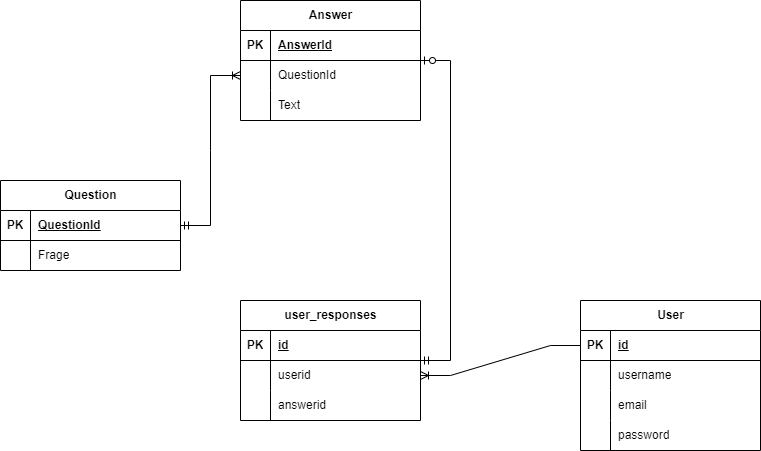

The diagram above was exported from draw.io. Its source (the exported page's mxGraphModel, read from the mxfile embedded in the PNG):
<mxGraphModel dx="1290" dy="639" grid="1" gridSize="10" guides="1" tooltips="1" connect="1" arrows="1" fold="1" page="1" pageScale="1" pageWidth="827" pageHeight="1169" math="0" shadow="0">
  <root>
    <mxCell id="0" />
    <mxCell id="1" parent="0" />
    <mxCell id="r1JWjY9p5FpWhHZbslPE-1" value="Question" style="shape=table;startSize=30;container=1;collapsible=1;childLayout=tableLayout;fixedRows=1;rowLines=0;fontStyle=1;align=center;resizeLast=1;html=1;" parent="1" vertex="1">
      <mxGeometry x="60" y="250" width="180" height="90" as="geometry" />
    </mxCell>
    <mxCell id="r1JWjY9p5FpWhHZbslPE-2" value="" style="shape=tableRow;horizontal=0;startSize=0;swimlaneHead=0;swimlaneBody=0;fillColor=none;collapsible=0;dropTarget=0;points=[[0,0.5],[1,0.5]];portConstraint=eastwest;top=0;left=0;right=0;bottom=1;" parent="r1JWjY9p5FpWhHZbslPE-1" vertex="1">
      <mxGeometry y="30" width="180" height="30" as="geometry" />
    </mxCell>
    <mxCell id="r1JWjY9p5FpWhHZbslPE-3" value="PK" style="shape=partialRectangle;connectable=0;fillColor=none;top=0;left=0;bottom=0;right=0;fontStyle=1;overflow=hidden;whiteSpace=wrap;html=1;" parent="r1JWjY9p5FpWhHZbslPE-2" vertex="1">
      <mxGeometry width="30" height="30" as="geometry">
        <mxRectangle width="30" height="30" as="alternateBounds" />
      </mxGeometry>
    </mxCell>
    <mxCell id="r1JWjY9p5FpWhHZbslPE-4" value="QuestionId" style="shape=partialRectangle;connectable=0;fillColor=none;top=0;left=0;bottom=0;right=0;align=left;spacingLeft=6;fontStyle=5;overflow=hidden;whiteSpace=wrap;html=1;" parent="r1JWjY9p5FpWhHZbslPE-2" vertex="1">
      <mxGeometry x="30" width="150" height="30" as="geometry">
        <mxRectangle width="150" height="30" as="alternateBounds" />
      </mxGeometry>
    </mxCell>
    <mxCell id="r1JWjY9p5FpWhHZbslPE-5" value="" style="shape=tableRow;horizontal=0;startSize=0;swimlaneHead=0;swimlaneBody=0;fillColor=none;collapsible=0;dropTarget=0;points=[[0,0.5],[1,0.5]];portConstraint=eastwest;top=0;left=0;right=0;bottom=0;" parent="r1JWjY9p5FpWhHZbslPE-1" vertex="1">
      <mxGeometry y="60" width="180" height="30" as="geometry" />
    </mxCell>
    <mxCell id="r1JWjY9p5FpWhHZbslPE-6" value="" style="shape=partialRectangle;connectable=0;fillColor=none;top=0;left=0;bottom=0;right=0;editable=1;overflow=hidden;whiteSpace=wrap;html=1;" parent="r1JWjY9p5FpWhHZbslPE-5" vertex="1">
      <mxGeometry width="30" height="30" as="geometry">
        <mxRectangle width="30" height="30" as="alternateBounds" />
      </mxGeometry>
    </mxCell>
    <mxCell id="r1JWjY9p5FpWhHZbslPE-7" value="Frage" style="shape=partialRectangle;connectable=0;fillColor=none;top=0;left=0;bottom=0;right=0;align=left;spacingLeft=6;overflow=hidden;whiteSpace=wrap;html=1;" parent="r1JWjY9p5FpWhHZbslPE-5" vertex="1">
      <mxGeometry x="30" width="150" height="30" as="geometry">
        <mxRectangle width="150" height="30" as="alternateBounds" />
      </mxGeometry>
    </mxCell>
    <mxCell id="r1JWjY9p5FpWhHZbslPE-14" value="Answer" style="shape=table;startSize=30;container=1;collapsible=1;childLayout=tableLayout;fixedRows=1;rowLines=0;fontStyle=1;align=center;resizeLast=1;html=1;" parent="1" vertex="1">
      <mxGeometry x="300" y="70" width="180" height="120" as="geometry" />
    </mxCell>
    <mxCell id="r1JWjY9p5FpWhHZbslPE-15" value="" style="shape=tableRow;horizontal=0;startSize=0;swimlaneHead=0;swimlaneBody=0;fillColor=none;collapsible=0;dropTarget=0;points=[[0,0.5],[1,0.5]];portConstraint=eastwest;top=0;left=0;right=0;bottom=1;" parent="r1JWjY9p5FpWhHZbslPE-14" vertex="1">
      <mxGeometry y="30" width="180" height="30" as="geometry" />
    </mxCell>
    <mxCell id="r1JWjY9p5FpWhHZbslPE-16" value="PK" style="shape=partialRectangle;connectable=0;fillColor=none;top=0;left=0;bottom=0;right=0;fontStyle=1;overflow=hidden;whiteSpace=wrap;html=1;" parent="r1JWjY9p5FpWhHZbslPE-15" vertex="1">
      <mxGeometry width="30" height="30" as="geometry">
        <mxRectangle width="30" height="30" as="alternateBounds" />
      </mxGeometry>
    </mxCell>
    <mxCell id="r1JWjY9p5FpWhHZbslPE-17" value="AnswerId" style="shape=partialRectangle;connectable=0;fillColor=none;top=0;left=0;bottom=0;right=0;align=left;spacingLeft=6;fontStyle=5;overflow=hidden;whiteSpace=wrap;html=1;" parent="r1JWjY9p5FpWhHZbslPE-15" vertex="1">
      <mxGeometry x="30" width="150" height="30" as="geometry">
        <mxRectangle width="150" height="30" as="alternateBounds" />
      </mxGeometry>
    </mxCell>
    <mxCell id="r1JWjY9p5FpWhHZbslPE-18" value="" style="shape=tableRow;horizontal=0;startSize=0;swimlaneHead=0;swimlaneBody=0;fillColor=none;collapsible=0;dropTarget=0;points=[[0,0.5],[1,0.5]];portConstraint=eastwest;top=0;left=0;right=0;bottom=0;" parent="r1JWjY9p5FpWhHZbslPE-14" vertex="1">
      <mxGeometry y="60" width="180" height="30" as="geometry" />
    </mxCell>
    <mxCell id="r1JWjY9p5FpWhHZbslPE-19" value="" style="shape=partialRectangle;connectable=0;fillColor=none;top=0;left=0;bottom=0;right=0;editable=1;overflow=hidden;whiteSpace=wrap;html=1;" parent="r1JWjY9p5FpWhHZbslPE-18" vertex="1">
      <mxGeometry width="30" height="30" as="geometry">
        <mxRectangle width="30" height="30" as="alternateBounds" />
      </mxGeometry>
    </mxCell>
    <mxCell id="r1JWjY9p5FpWhHZbslPE-20" value="QuestionId" style="shape=partialRectangle;connectable=0;fillColor=none;top=0;left=0;bottom=0;right=0;align=left;spacingLeft=6;overflow=hidden;whiteSpace=wrap;html=1;" parent="r1JWjY9p5FpWhHZbslPE-18" vertex="1">
      <mxGeometry x="30" width="150" height="30" as="geometry">
        <mxRectangle width="150" height="30" as="alternateBounds" />
      </mxGeometry>
    </mxCell>
    <mxCell id="r1JWjY9p5FpWhHZbslPE-21" value="" style="shape=tableRow;horizontal=0;startSize=0;swimlaneHead=0;swimlaneBody=0;fillColor=none;collapsible=0;dropTarget=0;points=[[0,0.5],[1,0.5]];portConstraint=eastwest;top=0;left=0;right=0;bottom=0;" parent="r1JWjY9p5FpWhHZbslPE-14" vertex="1">
      <mxGeometry y="90" width="180" height="30" as="geometry" />
    </mxCell>
    <mxCell id="r1JWjY9p5FpWhHZbslPE-22" value="" style="shape=partialRectangle;connectable=0;fillColor=none;top=0;left=0;bottom=0;right=0;editable=1;overflow=hidden;whiteSpace=wrap;html=1;" parent="r1JWjY9p5FpWhHZbslPE-21" vertex="1">
      <mxGeometry width="30" height="30" as="geometry">
        <mxRectangle width="30" height="30" as="alternateBounds" />
      </mxGeometry>
    </mxCell>
    <mxCell id="r1JWjY9p5FpWhHZbslPE-23" value="Text" style="shape=partialRectangle;connectable=0;fillColor=none;top=0;left=0;bottom=0;right=0;align=left;spacingLeft=6;overflow=hidden;whiteSpace=wrap;html=1;" parent="r1JWjY9p5FpWhHZbslPE-21" vertex="1">
      <mxGeometry x="30" width="150" height="30" as="geometry">
        <mxRectangle width="150" height="30" as="alternateBounds" />
      </mxGeometry>
    </mxCell>
    <mxCell id="r1JWjY9p5FpWhHZbslPE-40" value="User" style="shape=table;startSize=30;container=1;collapsible=1;childLayout=tableLayout;fixedRows=1;rowLines=0;fontStyle=1;align=center;resizeLast=1;html=1;" parent="1" vertex="1">
      <mxGeometry x="640" y="370" width="180" height="150" as="geometry" />
    </mxCell>
    <mxCell id="r1JWjY9p5FpWhHZbslPE-41" value="" style="shape=tableRow;horizontal=0;startSize=0;swimlaneHead=0;swimlaneBody=0;fillColor=none;collapsible=0;dropTarget=0;points=[[0,0.5],[1,0.5]];portConstraint=eastwest;top=0;left=0;right=0;bottom=1;" parent="r1JWjY9p5FpWhHZbslPE-40" vertex="1">
      <mxGeometry y="30" width="180" height="30" as="geometry" />
    </mxCell>
    <mxCell id="r1JWjY9p5FpWhHZbslPE-42" value="PK" style="shape=partialRectangle;connectable=0;fillColor=none;top=0;left=0;bottom=0;right=0;fontStyle=1;overflow=hidden;whiteSpace=wrap;html=1;" parent="r1JWjY9p5FpWhHZbslPE-41" vertex="1">
      <mxGeometry width="30" height="30" as="geometry">
        <mxRectangle width="30" height="30" as="alternateBounds" />
      </mxGeometry>
    </mxCell>
    <mxCell id="r1JWjY9p5FpWhHZbslPE-43" value="id" style="shape=partialRectangle;connectable=0;fillColor=none;top=0;left=0;bottom=0;right=0;align=left;spacingLeft=6;fontStyle=5;overflow=hidden;whiteSpace=wrap;html=1;" parent="r1JWjY9p5FpWhHZbslPE-41" vertex="1">
      <mxGeometry x="30" width="150" height="30" as="geometry">
        <mxRectangle width="150" height="30" as="alternateBounds" />
      </mxGeometry>
    </mxCell>
    <mxCell id="r1JWjY9p5FpWhHZbslPE-44" value="" style="shape=tableRow;horizontal=0;startSize=0;swimlaneHead=0;swimlaneBody=0;fillColor=none;collapsible=0;dropTarget=0;points=[[0,0.5],[1,0.5]];portConstraint=eastwest;top=0;left=0;right=0;bottom=0;" parent="r1JWjY9p5FpWhHZbslPE-40" vertex="1">
      <mxGeometry y="60" width="180" height="30" as="geometry" />
    </mxCell>
    <mxCell id="r1JWjY9p5FpWhHZbslPE-45" value="" style="shape=partialRectangle;connectable=0;fillColor=none;top=0;left=0;bottom=0;right=0;editable=1;overflow=hidden;whiteSpace=wrap;html=1;" parent="r1JWjY9p5FpWhHZbslPE-44" vertex="1">
      <mxGeometry width="30" height="30" as="geometry">
        <mxRectangle width="30" height="30" as="alternateBounds" />
      </mxGeometry>
    </mxCell>
    <mxCell id="r1JWjY9p5FpWhHZbslPE-46" value="username" style="shape=partialRectangle;connectable=0;fillColor=none;top=0;left=0;bottom=0;right=0;align=left;spacingLeft=6;overflow=hidden;whiteSpace=wrap;html=1;" parent="r1JWjY9p5FpWhHZbslPE-44" vertex="1">
      <mxGeometry x="30" width="150" height="30" as="geometry">
        <mxRectangle width="150" height="30" as="alternateBounds" />
      </mxGeometry>
    </mxCell>
    <mxCell id="r1JWjY9p5FpWhHZbslPE-47" value="" style="shape=tableRow;horizontal=0;startSize=0;swimlaneHead=0;swimlaneBody=0;fillColor=none;collapsible=0;dropTarget=0;points=[[0,0.5],[1,0.5]];portConstraint=eastwest;top=0;left=0;right=0;bottom=0;" parent="r1JWjY9p5FpWhHZbslPE-40" vertex="1">
      <mxGeometry y="90" width="180" height="30" as="geometry" />
    </mxCell>
    <mxCell id="r1JWjY9p5FpWhHZbslPE-48" value="" style="shape=partialRectangle;connectable=0;fillColor=none;top=0;left=0;bottom=0;right=0;editable=1;overflow=hidden;whiteSpace=wrap;html=1;" parent="r1JWjY9p5FpWhHZbslPE-47" vertex="1">
      <mxGeometry width="30" height="30" as="geometry">
        <mxRectangle width="30" height="30" as="alternateBounds" />
      </mxGeometry>
    </mxCell>
    <mxCell id="r1JWjY9p5FpWhHZbslPE-49" value="email" style="shape=partialRectangle;connectable=0;fillColor=none;top=0;left=0;bottom=0;right=0;align=left;spacingLeft=6;overflow=hidden;whiteSpace=wrap;html=1;" parent="r1JWjY9p5FpWhHZbslPE-47" vertex="1">
      <mxGeometry x="30" width="150" height="30" as="geometry">
        <mxRectangle width="150" height="30" as="alternateBounds" />
      </mxGeometry>
    </mxCell>
    <mxCell id="r1JWjY9p5FpWhHZbslPE-50" value="" style="shape=tableRow;horizontal=0;startSize=0;swimlaneHead=0;swimlaneBody=0;fillColor=none;collapsible=0;dropTarget=0;points=[[0,0.5],[1,0.5]];portConstraint=eastwest;top=0;left=0;right=0;bottom=0;" parent="r1JWjY9p5FpWhHZbslPE-40" vertex="1">
      <mxGeometry y="120" width="180" height="30" as="geometry" />
    </mxCell>
    <mxCell id="r1JWjY9p5FpWhHZbslPE-51" value="" style="shape=partialRectangle;connectable=0;fillColor=none;top=0;left=0;bottom=0;right=0;editable=1;overflow=hidden;whiteSpace=wrap;html=1;" parent="r1JWjY9p5FpWhHZbslPE-50" vertex="1">
      <mxGeometry width="30" height="30" as="geometry">
        <mxRectangle width="30" height="30" as="alternateBounds" />
      </mxGeometry>
    </mxCell>
    <mxCell id="r1JWjY9p5FpWhHZbslPE-52" value="password" style="shape=partialRectangle;connectable=0;fillColor=none;top=0;left=0;bottom=0;right=0;align=left;spacingLeft=6;overflow=hidden;whiteSpace=wrap;html=1;" parent="r1JWjY9p5FpWhHZbslPE-50" vertex="1">
      <mxGeometry x="30" width="150" height="30" as="geometry">
        <mxRectangle width="150" height="30" as="alternateBounds" />
      </mxGeometry>
    </mxCell>
    <mxCell id="r1JWjY9p5FpWhHZbslPE-57" value="user_responses" style="shape=table;startSize=30;container=1;collapsible=1;childLayout=tableLayout;fixedRows=1;rowLines=0;fontStyle=1;align=center;resizeLast=1;html=1;" parent="1" vertex="1">
      <mxGeometry x="300" y="370" width="180" height="120" as="geometry" />
    </mxCell>
    <mxCell id="r1JWjY9p5FpWhHZbslPE-58" value="" style="shape=tableRow;horizontal=0;startSize=0;swimlaneHead=0;swimlaneBody=0;fillColor=none;collapsible=0;dropTarget=0;points=[[0,0.5],[1,0.5]];portConstraint=eastwest;top=0;left=0;right=0;bottom=1;" parent="r1JWjY9p5FpWhHZbslPE-57" vertex="1">
      <mxGeometry y="30" width="180" height="30" as="geometry" />
    </mxCell>
    <mxCell id="r1JWjY9p5FpWhHZbslPE-59" value="PK" style="shape=partialRectangle;connectable=0;fillColor=none;top=0;left=0;bottom=0;right=0;fontStyle=1;overflow=hidden;whiteSpace=wrap;html=1;" parent="r1JWjY9p5FpWhHZbslPE-58" vertex="1">
      <mxGeometry width="30" height="30" as="geometry">
        <mxRectangle width="30" height="30" as="alternateBounds" />
      </mxGeometry>
    </mxCell>
    <mxCell id="r1JWjY9p5FpWhHZbslPE-60" value="id" style="shape=partialRectangle;connectable=0;fillColor=none;top=0;left=0;bottom=0;right=0;align=left;spacingLeft=6;fontStyle=5;overflow=hidden;whiteSpace=wrap;html=1;" parent="r1JWjY9p5FpWhHZbslPE-58" vertex="1">
      <mxGeometry x="30" width="150" height="30" as="geometry">
        <mxRectangle width="150" height="30" as="alternateBounds" />
      </mxGeometry>
    </mxCell>
    <mxCell id="r1JWjY9p5FpWhHZbslPE-61" value="" style="shape=tableRow;horizontal=0;startSize=0;swimlaneHead=0;swimlaneBody=0;fillColor=none;collapsible=0;dropTarget=0;points=[[0,0.5],[1,0.5]];portConstraint=eastwest;top=0;left=0;right=0;bottom=0;" parent="r1JWjY9p5FpWhHZbslPE-57" vertex="1">
      <mxGeometry y="60" width="180" height="30" as="geometry" />
    </mxCell>
    <mxCell id="r1JWjY9p5FpWhHZbslPE-62" value="" style="shape=partialRectangle;connectable=0;fillColor=none;top=0;left=0;bottom=0;right=0;editable=1;overflow=hidden;whiteSpace=wrap;html=1;" parent="r1JWjY9p5FpWhHZbslPE-61" vertex="1">
      <mxGeometry width="30" height="30" as="geometry">
        <mxRectangle width="30" height="30" as="alternateBounds" />
      </mxGeometry>
    </mxCell>
    <mxCell id="r1JWjY9p5FpWhHZbslPE-63" value="userid" style="shape=partialRectangle;connectable=0;fillColor=none;top=0;left=0;bottom=0;right=0;align=left;spacingLeft=6;overflow=hidden;whiteSpace=wrap;html=1;" parent="r1JWjY9p5FpWhHZbslPE-61" vertex="1">
      <mxGeometry x="30" width="150" height="30" as="geometry">
        <mxRectangle width="150" height="30" as="alternateBounds" />
      </mxGeometry>
    </mxCell>
    <mxCell id="r1JWjY9p5FpWhHZbslPE-64" value="" style="shape=tableRow;horizontal=0;startSize=0;swimlaneHead=0;swimlaneBody=0;fillColor=none;collapsible=0;dropTarget=0;points=[[0,0.5],[1,0.5]];portConstraint=eastwest;top=0;left=0;right=0;bottom=0;" parent="r1JWjY9p5FpWhHZbslPE-57" vertex="1">
      <mxGeometry y="90" width="180" height="30" as="geometry" />
    </mxCell>
    <mxCell id="r1JWjY9p5FpWhHZbslPE-65" value="" style="shape=partialRectangle;connectable=0;fillColor=none;top=0;left=0;bottom=0;right=0;editable=1;overflow=hidden;whiteSpace=wrap;html=1;" parent="r1JWjY9p5FpWhHZbslPE-64" vertex="1">
      <mxGeometry width="30" height="30" as="geometry">
        <mxRectangle width="30" height="30" as="alternateBounds" />
      </mxGeometry>
    </mxCell>
    <mxCell id="r1JWjY9p5FpWhHZbslPE-66" value="answerid" style="shape=partialRectangle;connectable=0;fillColor=none;top=0;left=0;bottom=0;right=0;align=left;spacingLeft=6;overflow=hidden;whiteSpace=wrap;html=1;" parent="r1JWjY9p5FpWhHZbslPE-64" vertex="1">
      <mxGeometry x="30" width="150" height="30" as="geometry">
        <mxRectangle width="150" height="30" as="alternateBounds" />
      </mxGeometry>
    </mxCell>
    <mxCell id="r1JWjY9p5FpWhHZbslPE-70" value="" style="edgeStyle=entityRelationEdgeStyle;fontSize=12;html=1;endArrow=ERoneToMany;startArrow=ERmandOne;rounded=0;entryX=0;entryY=0.5;entryDx=0;entryDy=0;exitX=1;exitY=0.5;exitDx=0;exitDy=0;" parent="1" source="r1JWjY9p5FpWhHZbslPE-2" target="r1JWjY9p5FpWhHZbslPE-18" edge="1">
      <mxGeometry width="100" height="100" relative="1" as="geometry">
        <mxPoint x="160" y="460" as="sourcePoint" />
        <mxPoint x="260" y="360" as="targetPoint" />
      </mxGeometry>
    </mxCell>
    <mxCell id="r1JWjY9p5FpWhHZbslPE-71" value="" style="edgeStyle=entityRelationEdgeStyle;fontSize=12;html=1;endArrow=ERoneToMany;rounded=0;exitX=0;exitY=0.5;exitDx=0;exitDy=0;entryX=1;entryY=0.5;entryDx=0;entryDy=0;" parent="1" source="r1JWjY9p5FpWhHZbslPE-41" target="r1JWjY9p5FpWhHZbslPE-61" edge="1">
      <mxGeometry width="100" height="100" relative="1" as="geometry">
        <mxPoint x="560" y="540" as="sourcePoint" />
        <mxPoint x="660" y="440" as="targetPoint" />
      </mxGeometry>
    </mxCell>
    <mxCell id="QB6hktijlwe-OXWxA33u-2" value="" style="edgeStyle=entityRelationEdgeStyle;fontSize=12;html=1;endArrow=ERzeroToOne;startArrow=ERmandOne;rounded=0;" edge="1" parent="1" source="r1JWjY9p5FpWhHZbslPE-57" target="r1JWjY9p5FpWhHZbslPE-14">
      <mxGeometry width="100" height="100" relative="1" as="geometry">
        <mxPoint x="70" y="540" as="sourcePoint" />
        <mxPoint x="170" y="440" as="targetPoint" />
      </mxGeometry>
    </mxCell>
  </root>
</mxGraphModel>